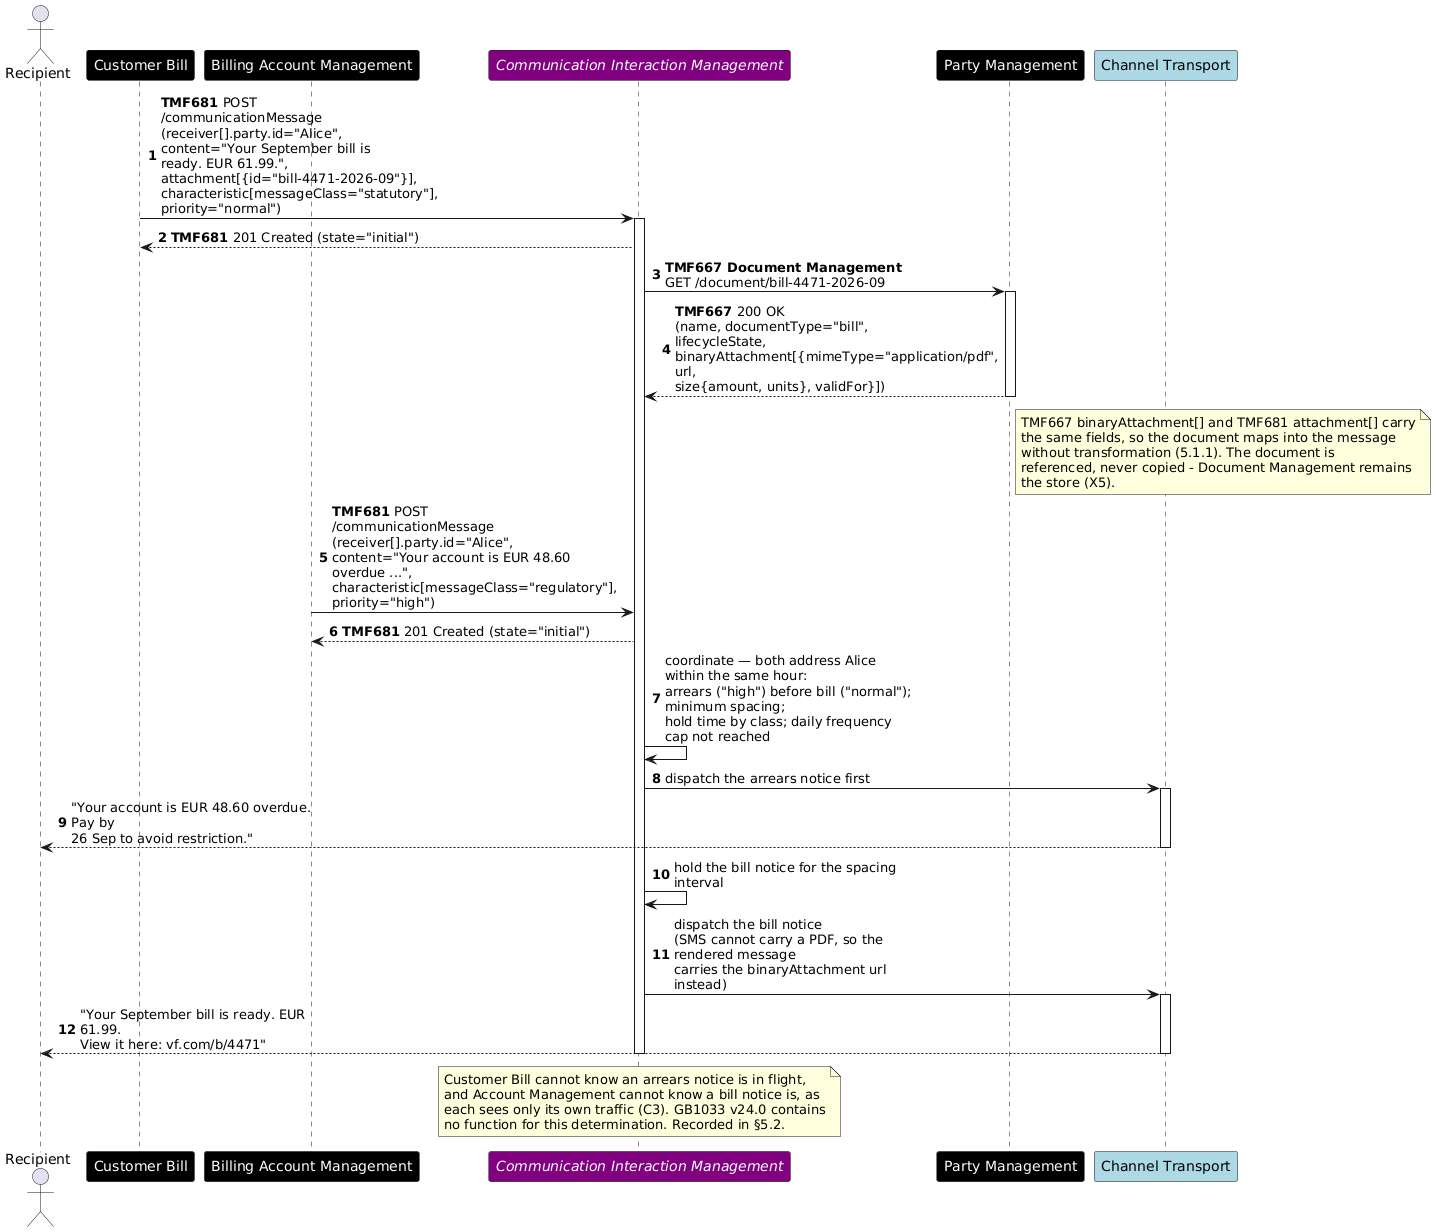

The diagram above was rendered by PlantUML. Its source (embedded in the PNG):
@startuml SD-4
skinparam ParticipantFontColor automatic
skinparam sequenceMessageAlign left
skinparam maxMessageSize 250
autonumber
actor "Recipient" as R
participant "Customer Bill" as BIL #Black
participant "Billing Account Management" as ACC #Black
participant "//Communication Interaction Management//" as CIM #Purple
participant "Party Management" as DOC #Black
participant "Channel Transport" as CH #LightBlue
BIL -> CIM : **TMF681** POST /communicationMessage\n(receiver[].party.id="Alice",\ncontent="Your September bill is ready. EUR 61.99.",\nattachment[{id="bill-4471-2026-09"}],\ncharacteristic[messageClass="statutory"], priority="normal")
activate CIM
CIM --> BIL : **TMF681** 201 Created (state="initial")
CIM -> DOC : **TMF667 Document Management** GET /document/bill-4471-2026-09
activate DOC
DOC --> CIM : **TMF667** 200 OK\n(name, documentType="bill", lifecycleState,\nbinaryAttachment[{mimeType="application/pdf", url,\nsize{amount, units}, validFor}])
deactivate DOC
note right of DOC
TMF667 binaryAttachment[] and TMF681 attachment[] carry
the same fields, so the document maps into the message
without transformation (5.1.1). The document is
referenced, never copied - Document Management remains
the store (X5).
end note
ACC -> CIM : **TMF681** POST /communicationMessage\n(receiver[].party.id="Alice",\ncontent="Your account is EUR 48.60 overdue ...",\ncharacteristic[messageClass="regulatory"], priority="high")
CIM --> ACC : **TMF681** 201 Created (state="initial")
CIM -> CIM : coordinate — both address Alice within the same hour:\narrears ("high") before bill ("normal"); minimum spacing;\nhold time by class; daily frequency cap not reached
CIM -> CH : dispatch the arrears notice first
activate CH
CH --> R : "Your account is EUR 48.60 overdue. Pay by\n26 Sep to avoid restriction."
deactivate CH
CIM -> CIM : hold the bill notice for the spacing interval
CIM -> CH : dispatch the bill notice\n(SMS cannot carry a PDF, so the rendered message\ncarries the binaryAttachment url instead)
activate CH
CH --> R : "Your September bill is ready. EUR 61.99.\nView it here: vf.com/b/4471"
deactivate CH
deactivate CIM
note over CIM
Customer Bill cannot know an arrears notice is in flight,
and Account Management cannot know a bill notice is, as
each sees only its own traffic (C3). GB1033 v24.0 contains
no function for this determination. Recorded in §5.2.
end note
@enduml